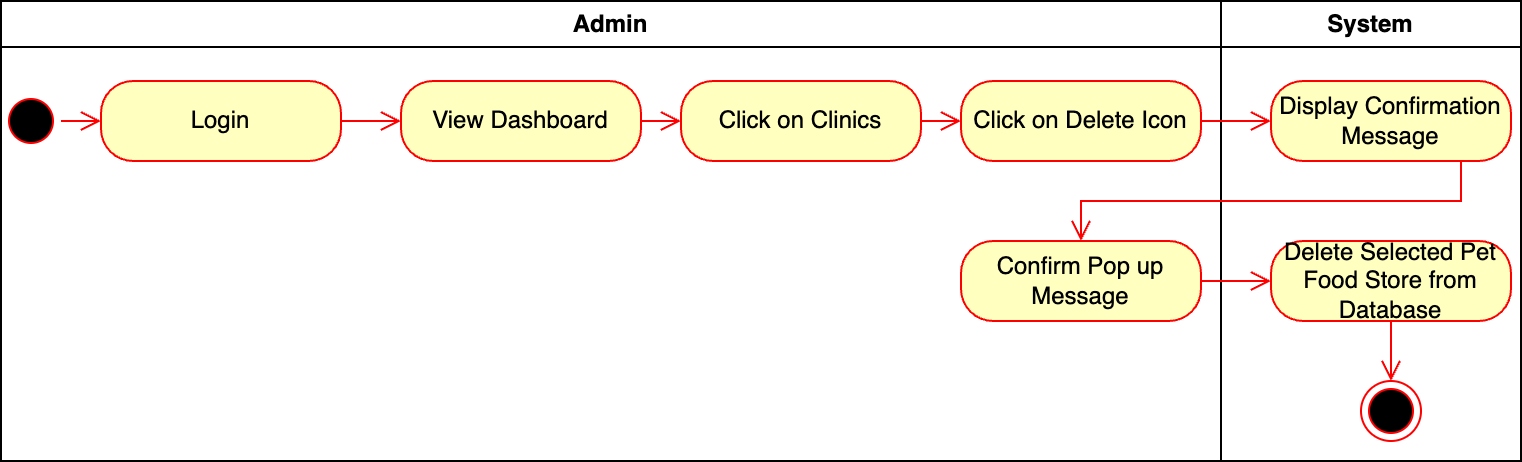

The diagram above was exported from draw.io. Its source (the exported page's mxGraphModel, read from the mxfile embedded in the PNG):
<mxGraphModel dx="2064" dy="595" grid="1" gridSize="10" guides="1" tooltips="1" connect="1" arrows="1" fold="1" page="1" pageScale="1" pageWidth="1169" pageHeight="827" math="0" shadow="0">
  <root>
    <mxCell id="0" />
    <mxCell id="1" parent="0" />
    <mxCell id="8V632Py7HioDZEW3uX0X-1" value="Admin" style="swimlane;whiteSpace=wrap" parent="1" vertex="1">
      <mxGeometry x="-170" y="60" width="610" height="230" as="geometry" />
    </mxCell>
    <mxCell id="8V632Py7HioDZEW3uX0X-2" value="" style="ellipse;html=1;shape=startState;fillColor=#000000;strokeColor=#ff0000;" parent="8V632Py7HioDZEW3uX0X-1" vertex="1">
      <mxGeometry y="45" width="30" height="30" as="geometry" />
    </mxCell>
    <mxCell id="8V632Py7HioDZEW3uX0X-3" value="" style="edgeStyle=orthogonalEdgeStyle;html=1;verticalAlign=bottom;endArrow=open;endSize=8;strokeColor=#ff0000;rounded=0;" parent="8V632Py7HioDZEW3uX0X-1" source="8V632Py7HioDZEW3uX0X-2" target="8V632Py7HioDZEW3uX0X-4" edge="1">
      <mxGeometry relative="1" as="geometry">
        <mxPoint x="115.5" y="140" as="targetPoint" />
      </mxGeometry>
    </mxCell>
    <mxCell id="8V632Py7HioDZEW3uX0X-4" value="Login" style="rounded=1;whiteSpace=wrap;html=1;arcSize=40;fontColor=#000000;fillColor=#ffffc0;strokeColor=#ff0000;" parent="8V632Py7HioDZEW3uX0X-1" vertex="1">
      <mxGeometry x="50" y="40" width="120" height="40" as="geometry" />
    </mxCell>
    <mxCell id="8V632Py7HioDZEW3uX0X-5" value="" style="edgeStyle=orthogonalEdgeStyle;html=1;verticalAlign=bottom;endArrow=open;endSize=8;strokeColor=#ff0000;rounded=0;" parent="8V632Py7HioDZEW3uX0X-1" source="8V632Py7HioDZEW3uX0X-4" target="8V632Py7HioDZEW3uX0X-6" edge="1">
      <mxGeometry relative="1" as="geometry">
        <mxPoint x="115.5" y="200" as="targetPoint" />
      </mxGeometry>
    </mxCell>
    <mxCell id="8V632Py7HioDZEW3uX0X-6" value="View Dashboard" style="rounded=1;whiteSpace=wrap;html=1;arcSize=40;fontColor=#000000;fillColor=#ffffc0;strokeColor=#ff0000;" parent="8V632Py7HioDZEW3uX0X-1" vertex="1">
      <mxGeometry x="200" y="40" width="120" height="40" as="geometry" />
    </mxCell>
    <mxCell id="8V632Py7HioDZEW3uX0X-7" value="" style="edgeStyle=orthogonalEdgeStyle;html=1;verticalAlign=bottom;endArrow=open;endSize=8;strokeColor=#ff0000;rounded=0;" parent="8V632Py7HioDZEW3uX0X-1" source="8V632Py7HioDZEW3uX0X-6" target="8V632Py7HioDZEW3uX0X-8" edge="1">
      <mxGeometry relative="1" as="geometry">
        <mxPoint x="115.5" y="290" as="targetPoint" />
      </mxGeometry>
    </mxCell>
    <mxCell id="8V632Py7HioDZEW3uX0X-8" value="Click on Clinics" style="rounded=1;whiteSpace=wrap;html=1;arcSize=40;fontColor=#000000;fillColor=#ffffc0;strokeColor=#ff0000;" parent="8V632Py7HioDZEW3uX0X-1" vertex="1">
      <mxGeometry x="340" y="40" width="120" height="40" as="geometry" />
    </mxCell>
    <mxCell id="8V632Py7HioDZEW3uX0X-9" value="" style="edgeStyle=orthogonalEdgeStyle;html=1;verticalAlign=bottom;endArrow=open;endSize=8;strokeColor=#ff0000;rounded=0;" parent="8V632Py7HioDZEW3uX0X-1" source="8V632Py7HioDZEW3uX0X-8" target="8V632Py7HioDZEW3uX0X-10" edge="1">
      <mxGeometry relative="1" as="geometry">
        <mxPoint x="115.5" y="380" as="targetPoint" />
      </mxGeometry>
    </mxCell>
    <mxCell id="8V632Py7HioDZEW3uX0X-10" value="Click on Delete Icon" style="rounded=1;whiteSpace=wrap;html=1;arcSize=40;fontColor=#000000;fillColor=#ffffc0;strokeColor=#ff0000;" parent="8V632Py7HioDZEW3uX0X-1" vertex="1">
      <mxGeometry x="480" y="40" width="120" height="40" as="geometry" />
    </mxCell>
    <mxCell id="8V632Py7HioDZEW3uX0X-14" value="Confirm Pop up Message" style="rounded=1;whiteSpace=wrap;html=1;arcSize=40;fontColor=#000000;fillColor=#ffffc0;strokeColor=#ff0000;" parent="8V632Py7HioDZEW3uX0X-1" vertex="1">
      <mxGeometry x="480" y="120" width="120" height="40" as="geometry" />
    </mxCell>
    <mxCell id="8V632Py7HioDZEW3uX0X-15" value="System" style="swimlane;whiteSpace=wrap;startSize=23;" parent="1" vertex="1">
      <mxGeometry x="440" y="60" width="150" height="230" as="geometry" />
    </mxCell>
    <mxCell id="8V632Py7HioDZEW3uX0X-16" value="Delete Selected Pet Food Store from Database" style="rounded=1;whiteSpace=wrap;html=1;arcSize=40;fontColor=#000000;fillColor=#ffffc0;strokeColor=#ff0000;" parent="8V632Py7HioDZEW3uX0X-15" vertex="1">
      <mxGeometry x="25" y="120" width="120" height="40" as="geometry" />
    </mxCell>
    <mxCell id="8V632Py7HioDZEW3uX0X-17" value="" style="edgeStyle=orthogonalEdgeStyle;html=1;verticalAlign=bottom;endArrow=open;endSize=8;strokeColor=#ff0000;rounded=0;" parent="8V632Py7HioDZEW3uX0X-15" source="8V632Py7HioDZEW3uX0X-16" target="8V632Py7HioDZEW3uX0X-18" edge="1">
      <mxGeometry relative="1" as="geometry">
        <mxPoint x="164.5" y="457" as="targetPoint" />
      </mxGeometry>
    </mxCell>
    <mxCell id="8V632Py7HioDZEW3uX0X-18" value="" style="ellipse;html=1;shape=endState;fillColor=#000000;strokeColor=#ff0000;" parent="8V632Py7HioDZEW3uX0X-15" vertex="1">
      <mxGeometry x="70" y="190" width="30" height="30" as="geometry" />
    </mxCell>
    <mxCell id="8V632Py7HioDZEW3uX0X-12" value="Display Confirmation Message" style="rounded=1;whiteSpace=wrap;html=1;arcSize=40;fontColor=#000000;fillColor=#ffffc0;strokeColor=#ff0000;" parent="8V632Py7HioDZEW3uX0X-15" vertex="1">
      <mxGeometry x="25" y="40" width="120" height="40" as="geometry" />
    </mxCell>
    <mxCell id="8V632Py7HioDZEW3uX0X-19" value="" style="edgeStyle=orthogonalEdgeStyle;html=1;verticalAlign=bottom;endArrow=open;endSize=8;strokeColor=#ff0000;rounded=0;" parent="1" source="8V632Py7HioDZEW3uX0X-14" target="8V632Py7HioDZEW3uX0X-16" edge="1">
      <mxGeometry relative="1" as="geometry">
        <mxPoint x="325.5" y="313" as="targetPoint" />
        <Array as="points">
          <mxPoint x="430" y="190" />
          <mxPoint x="430" y="190" />
        </Array>
      </mxGeometry>
    </mxCell>
    <mxCell id="8V632Py7HioDZEW3uX0X-11" value="" style="edgeStyle=orthogonalEdgeStyle;html=1;verticalAlign=bottom;endArrow=open;endSize=8;strokeColor=#ff0000;rounded=0;" parent="1" source="8V632Py7HioDZEW3uX0X-10" target="8V632Py7HioDZEW3uX0X-12" edge="1">
      <mxGeometry relative="1" as="geometry">
        <mxPoint x="326" y="410" as="targetPoint" />
      </mxGeometry>
    </mxCell>
    <mxCell id="8V632Py7HioDZEW3uX0X-13" value="" style="edgeStyle=orthogonalEdgeStyle;html=1;verticalAlign=bottom;endArrow=open;endSize=8;strokeColor=#ff0000;rounded=0;" parent="1" source="8V632Py7HioDZEW3uX0X-12" target="8V632Py7HioDZEW3uX0X-14" edge="1">
      <mxGeometry relative="1" as="geometry">
        <mxPoint x="325.5" y="510" as="targetPoint" />
        <Array as="points">
          <mxPoint x="560" y="160" />
          <mxPoint x="370" y="160" />
        </Array>
      </mxGeometry>
    </mxCell>
  </root>
</mxGraphModel>